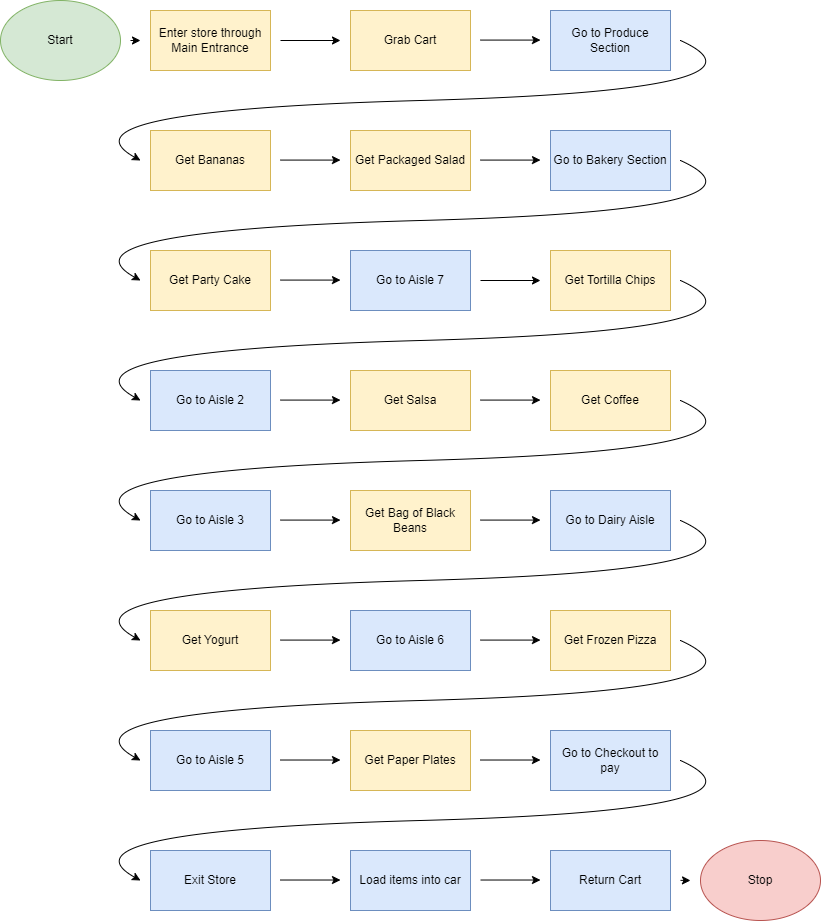

The diagram above was exported from draw.io. Its source (the exported page's mxGraphModel, read from the mxfile embedded in the PNG):
<mxGraphModel dx="1985" dy="1148" grid="1" gridSize="10" guides="1" tooltips="1" connect="1" arrows="1" fold="1" page="1" pageScale="1" pageWidth="850" pageHeight="1100" math="0" shadow="0">
  <root>
    <mxCell id="0" />
    <mxCell id="1" parent="0" />
    <mxCell id="bV_sfAcZBW3QfZE2A7L8-1" value="Start" style="ellipse;whiteSpace=wrap;html=1;fillColor=#d5e8d4;strokeColor=#82b366;" vertex="1" parent="1">
      <mxGeometry x="15" y="90" width="120" height="80" as="geometry" />
    </mxCell>
    <mxCell id="bV_sfAcZBW3QfZE2A7L8-2" value="Enter store through Main Entrance" style="rounded=0;whiteSpace=wrap;html=1;fillColor=#fff2cc;strokeColor=#d6b656;" vertex="1" parent="1">
      <mxGeometry x="165" y="100" width="120" height="60" as="geometry" />
    </mxCell>
    <mxCell id="bV_sfAcZBW3QfZE2A7L8-3" value="Grab Cart" style="rounded=0;whiteSpace=wrap;html=1;fillColor=#fff2cc;strokeColor=#d6b656;" vertex="1" parent="1">
      <mxGeometry x="365" y="100" width="120" height="60" as="geometry" />
    </mxCell>
    <mxCell id="bV_sfAcZBW3QfZE2A7L8-4" value="Go to Produce Section" style="rounded=0;whiteSpace=wrap;html=1;fillColor=#dae8fc;strokeColor=#6c8ebf;" vertex="1" parent="1">
      <mxGeometry x="565" y="100" width="120" height="60" as="geometry" />
    </mxCell>
    <mxCell id="bV_sfAcZBW3QfZE2A7L8-5" value="Get Bananas" style="rounded=0;whiteSpace=wrap;html=1;fillColor=#fff2cc;strokeColor=#d6b656;" vertex="1" parent="1">
      <mxGeometry x="165" y="220" width="120" height="60" as="geometry" />
    </mxCell>
    <mxCell id="bV_sfAcZBW3QfZE2A7L8-6" value="Go to Bakery Section" style="rounded=0;whiteSpace=wrap;html=1;fillColor=#dae8fc;strokeColor=#6c8ebf;" vertex="1" parent="1">
      <mxGeometry x="565" y="220" width="120" height="60" as="geometry" />
    </mxCell>
    <mxCell id="bV_sfAcZBW3QfZE2A7L8-7" value="Get Packaged Salad" style="rounded=0;whiteSpace=wrap;html=1;fillColor=#fff2cc;strokeColor=#d6b656;" vertex="1" parent="1">
      <mxGeometry x="365" y="220" width="120" height="60" as="geometry" />
    </mxCell>
    <mxCell id="bV_sfAcZBW3QfZE2A7L8-8" value="Get Party Cake" style="rounded=0;whiteSpace=wrap;html=1;fillColor=#fff2cc;strokeColor=#d6b656;" vertex="1" parent="1">
      <mxGeometry x="165" y="340" width="120" height="60" as="geometry" />
    </mxCell>
    <mxCell id="bV_sfAcZBW3QfZE2A7L8-9" value="Go to Aisle 7" style="rounded=0;whiteSpace=wrap;html=1;fillColor=#dae8fc;strokeColor=#6c8ebf;" vertex="1" parent="1">
      <mxGeometry x="365" y="340" width="120" height="60" as="geometry" />
    </mxCell>
    <mxCell id="bV_sfAcZBW3QfZE2A7L8-10" value="Get Tortilla Chips" style="rounded=0;whiteSpace=wrap;html=1;fillColor=#fff2cc;strokeColor=#d6b656;" vertex="1" parent="1">
      <mxGeometry x="565" y="340" width="120" height="60" as="geometry" />
    </mxCell>
    <mxCell id="bV_sfAcZBW3QfZE2A7L8-11" value="Go to Aisle 2" style="rounded=0;whiteSpace=wrap;html=1;fillColor=#dae8fc;strokeColor=#6c8ebf;" vertex="1" parent="1">
      <mxGeometry x="165" y="460" width="120" height="60" as="geometry" />
    </mxCell>
    <mxCell id="bV_sfAcZBW3QfZE2A7L8-12" value="Get Salsa" style="rounded=0;whiteSpace=wrap;html=1;fillColor=#fff2cc;strokeColor=#d6b656;" vertex="1" parent="1">
      <mxGeometry x="365" y="460" width="120" height="60" as="geometry" />
    </mxCell>
    <mxCell id="bV_sfAcZBW3QfZE2A7L8-13" value="Get Coffee" style="rounded=0;whiteSpace=wrap;html=1;fillColor=#fff2cc;strokeColor=#d6b656;" vertex="1" parent="1">
      <mxGeometry x="565" y="460" width="120" height="60" as="geometry" />
    </mxCell>
    <mxCell id="bV_sfAcZBW3QfZE2A7L8-14" value="Go to Aisle 3" style="rounded=0;whiteSpace=wrap;html=1;fillColor=#dae8fc;strokeColor=#6c8ebf;" vertex="1" parent="1">
      <mxGeometry x="165" y="580" width="120" height="60" as="geometry" />
    </mxCell>
    <mxCell id="bV_sfAcZBW3QfZE2A7L8-15" value="Get Bag of Black Beans" style="rounded=0;whiteSpace=wrap;html=1;fillColor=#fff2cc;strokeColor=#d6b656;" vertex="1" parent="1">
      <mxGeometry x="365" y="580" width="120" height="60" as="geometry" />
    </mxCell>
    <mxCell id="bV_sfAcZBW3QfZE2A7L8-16" value="Go to Dairy Aisle" style="rounded=0;whiteSpace=wrap;html=1;fillColor=#dae8fc;strokeColor=#6c8ebf;" vertex="1" parent="1">
      <mxGeometry x="565" y="580" width="120" height="60" as="geometry" />
    </mxCell>
    <mxCell id="bV_sfAcZBW3QfZE2A7L8-17" value="Get Yogurt" style="rounded=0;whiteSpace=wrap;html=1;fillColor=#fff2cc;strokeColor=#d6b656;" vertex="1" parent="1">
      <mxGeometry x="165" y="700" width="120" height="60" as="geometry" />
    </mxCell>
    <mxCell id="bV_sfAcZBW3QfZE2A7L8-18" value="Go to Aisle 6" style="rounded=0;whiteSpace=wrap;html=1;fillColor=#dae8fc;strokeColor=#6c8ebf;" vertex="1" parent="1">
      <mxGeometry x="365" y="700" width="120" height="60" as="geometry" />
    </mxCell>
    <mxCell id="bV_sfAcZBW3QfZE2A7L8-19" value="Get Frozen Pizza" style="rounded=0;whiteSpace=wrap;html=1;fillColor=#fff2cc;strokeColor=#d6b656;" vertex="1" parent="1">
      <mxGeometry x="565" y="700" width="120" height="60" as="geometry" />
    </mxCell>
    <mxCell id="bV_sfAcZBW3QfZE2A7L8-20" value="Go to Aisle 5" style="rounded=0;whiteSpace=wrap;html=1;fillColor=#dae8fc;strokeColor=#6c8ebf;" vertex="1" parent="1">
      <mxGeometry x="165" y="820" width="120" height="60" as="geometry" />
    </mxCell>
    <mxCell id="bV_sfAcZBW3QfZE2A7L8-21" value="Get Paper Plates" style="rounded=0;whiteSpace=wrap;html=1;fillColor=#fff2cc;strokeColor=#d6b656;" vertex="1" parent="1">
      <mxGeometry x="365" y="820" width="120" height="60" as="geometry" />
    </mxCell>
    <mxCell id="bV_sfAcZBW3QfZE2A7L8-22" value="Go to Checkout to pay" style="rounded=0;whiteSpace=wrap;html=1;fillColor=#dae8fc;strokeColor=#6c8ebf;" vertex="1" parent="1">
      <mxGeometry x="565" y="820" width="120" height="60" as="geometry" />
    </mxCell>
    <mxCell id="bV_sfAcZBW3QfZE2A7L8-23" value="Exit Store" style="rounded=0;whiteSpace=wrap;html=1;fillColor=#dae8fc;strokeColor=#6c8ebf;" vertex="1" parent="1">
      <mxGeometry x="165" y="940" width="120" height="60" as="geometry" />
    </mxCell>
    <mxCell id="bV_sfAcZBW3QfZE2A7L8-24" value="Load items into car" style="rounded=0;whiteSpace=wrap;html=1;fillColor=#dae8fc;strokeColor=#6c8ebf;" vertex="1" parent="1">
      <mxGeometry x="365" y="940" width="120" height="60" as="geometry" />
    </mxCell>
    <mxCell id="bV_sfAcZBW3QfZE2A7L8-25" value="Return Cart" style="rounded=0;whiteSpace=wrap;html=1;fillColor=#dae8fc;strokeColor=#6c8ebf;" vertex="1" parent="1">
      <mxGeometry x="565" y="940" width="120" height="60" as="geometry" />
    </mxCell>
    <mxCell id="bV_sfAcZBW3QfZE2A7L8-26" value="Stop" style="ellipse;whiteSpace=wrap;html=1;fillColor=#f8cecc;strokeColor=#b85450;" vertex="1" parent="1">
      <mxGeometry x="715" y="930" width="120" height="80" as="geometry" />
    </mxCell>
    <mxCell id="bV_sfAcZBW3QfZE2A7L8-27" value="" style="endArrow=classic;html=1;rounded=0;" edge="1" parent="1">
      <mxGeometry width="50" height="50" relative="1" as="geometry">
        <mxPoint x="295" y="130" as="sourcePoint" />
        <mxPoint x="355" y="130" as="targetPoint" />
      </mxGeometry>
    </mxCell>
    <mxCell id="bV_sfAcZBW3QfZE2A7L8-28" value="" style="endArrow=classic;html=1;rounded=0;" edge="1" parent="1">
      <mxGeometry width="50" height="50" relative="1" as="geometry">
        <mxPoint x="495" y="129.57999999999998" as="sourcePoint" />
        <mxPoint x="555" y="129.57999999999998" as="targetPoint" />
      </mxGeometry>
    </mxCell>
    <mxCell id="bV_sfAcZBW3QfZE2A7L8-29" value="" style="endArrow=classic;html=1;rounded=0;" edge="1" parent="1">
      <mxGeometry width="50" height="50" relative="1" as="geometry">
        <mxPoint x="295" y="249.57999999999998" as="sourcePoint" />
        <mxPoint x="355" y="249.57999999999998" as="targetPoint" />
      </mxGeometry>
    </mxCell>
    <mxCell id="bV_sfAcZBW3QfZE2A7L8-30" value="" style="endArrow=classic;html=1;rounded=0;" edge="1" parent="1">
      <mxGeometry width="50" height="50" relative="1" as="geometry">
        <mxPoint x="495" y="249.57999999999998" as="sourcePoint" />
        <mxPoint x="555" y="249.57999999999998" as="targetPoint" />
      </mxGeometry>
    </mxCell>
    <mxCell id="bV_sfAcZBW3QfZE2A7L8-31" value="" style="endArrow=classic;html=1;rounded=0;" edge="1" parent="1">
      <mxGeometry width="50" height="50" relative="1" as="geometry">
        <mxPoint x="295" y="369.58" as="sourcePoint" />
        <mxPoint x="355" y="369.58" as="targetPoint" />
      </mxGeometry>
    </mxCell>
    <mxCell id="bV_sfAcZBW3QfZE2A7L8-32" value="" style="endArrow=classic;html=1;rounded=0;" edge="1" parent="1">
      <mxGeometry width="50" height="50" relative="1" as="geometry">
        <mxPoint x="495" y="370" as="sourcePoint" />
        <mxPoint x="555" y="370" as="targetPoint" />
      </mxGeometry>
    </mxCell>
    <mxCell id="bV_sfAcZBW3QfZE2A7L8-33" value="" style="endArrow=classic;html=1;rounded=0;" edge="1" parent="1">
      <mxGeometry width="50" height="50" relative="1" as="geometry">
        <mxPoint x="295" y="489.58" as="sourcePoint" />
        <mxPoint x="355" y="489.58" as="targetPoint" />
      </mxGeometry>
    </mxCell>
    <mxCell id="bV_sfAcZBW3QfZE2A7L8-34" value="" style="endArrow=classic;html=1;rounded=0;" edge="1" parent="1">
      <mxGeometry width="50" height="50" relative="1" as="geometry">
        <mxPoint x="495" y="489.58" as="sourcePoint" />
        <mxPoint x="555" y="489.58" as="targetPoint" />
      </mxGeometry>
    </mxCell>
    <mxCell id="bV_sfAcZBW3QfZE2A7L8-35" value="" style="endArrow=classic;html=1;rounded=0;" edge="1" parent="1">
      <mxGeometry width="50" height="50" relative="1" as="geometry">
        <mxPoint x="295" y="609.5799999999999" as="sourcePoint" />
        <mxPoint x="355" y="609.5799999999999" as="targetPoint" />
      </mxGeometry>
    </mxCell>
    <mxCell id="bV_sfAcZBW3QfZE2A7L8-36" value="" style="endArrow=classic;html=1;rounded=0;" edge="1" parent="1">
      <mxGeometry width="50" height="50" relative="1" as="geometry">
        <mxPoint x="495" y="609.5799999999999" as="sourcePoint" />
        <mxPoint x="555" y="609.5799999999999" as="targetPoint" />
      </mxGeometry>
    </mxCell>
    <mxCell id="bV_sfAcZBW3QfZE2A7L8-37" value="" style="endArrow=classic;html=1;rounded=0;" edge="1" parent="1">
      <mxGeometry width="50" height="50" relative="1" as="geometry">
        <mxPoint x="295" y="729.5799999999999" as="sourcePoint" />
        <mxPoint x="355" y="729.5799999999999" as="targetPoint" />
      </mxGeometry>
    </mxCell>
    <mxCell id="bV_sfAcZBW3QfZE2A7L8-38" value="" style="endArrow=classic;html=1;rounded=0;" edge="1" parent="1">
      <mxGeometry width="50" height="50" relative="1" as="geometry">
        <mxPoint x="495" y="729.5799999999999" as="sourcePoint" />
        <mxPoint x="555" y="729.5799999999999" as="targetPoint" />
      </mxGeometry>
    </mxCell>
    <mxCell id="bV_sfAcZBW3QfZE2A7L8-39" value="" style="endArrow=classic;html=1;rounded=0;" edge="1" parent="1">
      <mxGeometry width="50" height="50" relative="1" as="geometry">
        <mxPoint x="295" y="849.52" as="sourcePoint" />
        <mxPoint x="355" y="849.52" as="targetPoint" />
      </mxGeometry>
    </mxCell>
    <mxCell id="bV_sfAcZBW3QfZE2A7L8-40" value="" style="endArrow=classic;html=1;rounded=0;" edge="1" parent="1">
      <mxGeometry width="50" height="50" relative="1" as="geometry">
        <mxPoint x="495" y="849.52" as="sourcePoint" />
        <mxPoint x="555" y="849.52" as="targetPoint" />
      </mxGeometry>
    </mxCell>
    <mxCell id="bV_sfAcZBW3QfZE2A7L8-41" value="" style="endArrow=classic;html=1;rounded=0;" edge="1" parent="1">
      <mxGeometry width="50" height="50" relative="1" as="geometry">
        <mxPoint x="295" y="969.52" as="sourcePoint" />
        <mxPoint x="355" y="969.52" as="targetPoint" />
      </mxGeometry>
    </mxCell>
    <mxCell id="bV_sfAcZBW3QfZE2A7L8-42" value="" style="endArrow=classic;html=1;rounded=0;" edge="1" parent="1">
      <mxGeometry width="50" height="50" relative="1" as="geometry">
        <mxPoint x="495" y="969.52" as="sourcePoint" />
        <mxPoint x="555" y="969.52" as="targetPoint" />
      </mxGeometry>
    </mxCell>
    <mxCell id="bV_sfAcZBW3QfZE2A7L8-43" value="" style="endArrow=classic;html=1;rounded=0;" edge="1" parent="1">
      <mxGeometry width="50" height="50" relative="1" as="geometry">
        <mxPoint x="695" y="969.85" as="sourcePoint" />
        <mxPoint x="705" y="970" as="targetPoint" />
      </mxGeometry>
    </mxCell>
    <mxCell id="bV_sfAcZBW3QfZE2A7L8-45" value="" style="endArrow=classic;html=1;rounded=0;" edge="1" parent="1">
      <mxGeometry width="50" height="50" relative="1" as="geometry">
        <mxPoint x="145" y="130" as="sourcePoint" />
        <mxPoint x="155" y="130" as="targetPoint" />
      </mxGeometry>
    </mxCell>
    <mxCell id="bV_sfAcZBW3QfZE2A7L8-54" value="" style="curved=1;endArrow=classic;html=1;rounded=0;" edge="1" parent="1">
      <mxGeometry width="50" height="50" relative="1" as="geometry">
        <mxPoint x="695" y="130" as="sourcePoint" />
        <mxPoint x="155" y="250" as="targetPoint" />
        <Array as="points">
          <mxPoint x="805" y="180" />
          <mxPoint x="65" y="200" />
        </Array>
      </mxGeometry>
    </mxCell>
    <mxCell id="bV_sfAcZBW3QfZE2A7L8-55" value="" style="curved=1;endArrow=classic;html=1;rounded=0;" edge="1" parent="1">
      <mxGeometry width="50" height="50" relative="1" as="geometry">
        <mxPoint x="695" y="250" as="sourcePoint" />
        <mxPoint x="155" y="370" as="targetPoint" />
        <Array as="points">
          <mxPoint x="805" y="300" />
          <mxPoint x="65" y="320" />
        </Array>
      </mxGeometry>
    </mxCell>
    <mxCell id="bV_sfAcZBW3QfZE2A7L8-56" value="" style="curved=1;endArrow=classic;html=1;rounded=0;" edge="1" parent="1">
      <mxGeometry width="50" height="50" relative="1" as="geometry">
        <mxPoint x="695" y="370" as="sourcePoint" />
        <mxPoint x="155" y="490" as="targetPoint" />
        <Array as="points">
          <mxPoint x="805" y="420" />
          <mxPoint x="65" y="440" />
        </Array>
      </mxGeometry>
    </mxCell>
    <mxCell id="bV_sfAcZBW3QfZE2A7L8-57" value="" style="curved=1;endArrow=classic;html=1;rounded=0;" edge="1" parent="1">
      <mxGeometry width="50" height="50" relative="1" as="geometry">
        <mxPoint x="695" y="490" as="sourcePoint" />
        <mxPoint x="155" y="610" as="targetPoint" />
        <Array as="points">
          <mxPoint x="805" y="540" />
          <mxPoint x="65" y="560" />
        </Array>
      </mxGeometry>
    </mxCell>
    <mxCell id="bV_sfAcZBW3QfZE2A7L8-58" value="" style="curved=1;endArrow=classic;html=1;rounded=0;" edge="1" parent="1">
      <mxGeometry width="50" height="50" relative="1" as="geometry">
        <mxPoint x="695" y="610" as="sourcePoint" />
        <mxPoint x="155" y="730" as="targetPoint" />
        <Array as="points">
          <mxPoint x="805" y="660" />
          <mxPoint x="65" y="680" />
        </Array>
      </mxGeometry>
    </mxCell>
    <mxCell id="bV_sfAcZBW3QfZE2A7L8-59" value="" style="curved=1;endArrow=classic;html=1;rounded=0;" edge="1" parent="1">
      <mxGeometry width="50" height="50" relative="1" as="geometry">
        <mxPoint x="695" y="730" as="sourcePoint" />
        <mxPoint x="155" y="850" as="targetPoint" />
        <Array as="points">
          <mxPoint x="805" y="780" />
          <mxPoint x="65" y="800" />
        </Array>
      </mxGeometry>
    </mxCell>
    <mxCell id="bV_sfAcZBW3QfZE2A7L8-60" value="" style="curved=1;endArrow=classic;html=1;rounded=0;" edge="1" parent="1">
      <mxGeometry width="50" height="50" relative="1" as="geometry">
        <mxPoint x="695" y="850" as="sourcePoint" />
        <mxPoint x="155" y="970" as="targetPoint" />
        <Array as="points">
          <mxPoint x="805" y="900" />
          <mxPoint x="65" y="920" />
        </Array>
      </mxGeometry>
    </mxCell>
  </root>
</mxGraphModel>